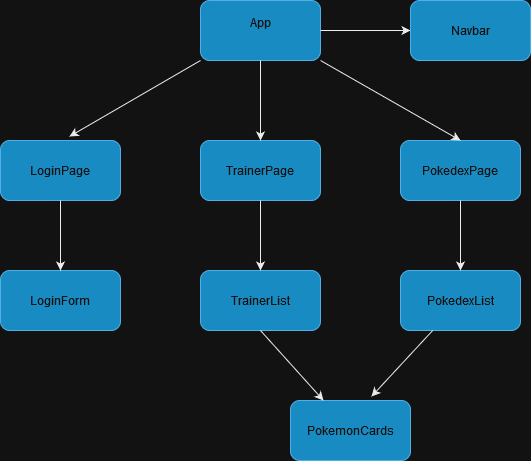

The diagram above was exported from draw.io. Its source (the exported page's mxGraphModel, read from the mxfile embedded in the PNG):
<mxGraphModel dx="1238" dy="1124" grid="1" gridSize="10" guides="1" tooltips="1" connect="1" arrows="1" fold="1" page="1" pageScale="1" pageWidth="850" pageHeight="1100" math="0" shadow="0">
  <root>
    <mxCell id="0" />
    <mxCell id="1" parent="0" />
    <mxCell id="hzHr2FaT-a0lCSI9nTXK-1" value="LoginPage" style="rounded=1;whiteSpace=wrap;html=1;fillColor=#1ba1e2;strokeColor=#006EAF;fontColor=#ffffff;" vertex="1" parent="1">
      <mxGeometry x="150" y="440" width="120" height="60" as="geometry" />
    </mxCell>
    <mxCell id="hzHr2FaT-a0lCSI9nTXK-2" value="&lt;div&gt;App&lt;/div&gt;&lt;div&gt;&lt;br&gt;&lt;/div&gt;" style="rounded=1;whiteSpace=wrap;html=1;fillColor=#1ba1e2;strokeColor=#006EAF;fontColor=#ffffff;" vertex="1" parent="1">
      <mxGeometry x="350" y="300" width="120" height="60" as="geometry" />
    </mxCell>
    <mxCell id="hzHr2FaT-a0lCSI9nTXK-3" value="PokedexPage" style="rounded=1;whiteSpace=wrap;html=1;fillColor=#1ba1e2;strokeColor=#006EAF;fontColor=#ffffff;" vertex="1" parent="1">
      <mxGeometry x="550" y="440" width="120" height="60" as="geometry" />
    </mxCell>
    <mxCell id="hzHr2FaT-a0lCSI9nTXK-4" value="TrainerPage" style="rounded=1;whiteSpace=wrap;html=1;fillColor=#1ba1e2;strokeColor=#006EAF;fontColor=#ffffff;" vertex="1" parent="1">
      <mxGeometry x="350" y="440" width="120" height="60" as="geometry" />
    </mxCell>
    <mxCell id="hzHr2FaT-a0lCSI9nTXK-5" value="" style="endArrow=classic;html=1;rounded=0;exitX=1;exitY=1;exitDx=0;exitDy=0;entryX=0.5;entryY=0;entryDx=0;entryDy=0;" edge="1" parent="1" source="hzHr2FaT-a0lCSI9nTXK-2" target="hzHr2FaT-a0lCSI9nTXK-3">
      <mxGeometry width="50" height="50" relative="1" as="geometry">
        <mxPoint x="400" y="590" as="sourcePoint" />
        <mxPoint x="450" y="540" as="targetPoint" />
      </mxGeometry>
    </mxCell>
    <mxCell id="hzHr2FaT-a0lCSI9nTXK-6" value="" style="endArrow=classic;html=1;rounded=0;exitX=0.5;exitY=1;exitDx=0;exitDy=0;" edge="1" parent="1" source="hzHr2FaT-a0lCSI9nTXK-2" target="hzHr2FaT-a0lCSI9nTXK-4">
      <mxGeometry width="50" height="50" relative="1" as="geometry">
        <mxPoint x="400" y="590" as="sourcePoint" />
        <mxPoint x="450" y="540" as="targetPoint" />
      </mxGeometry>
    </mxCell>
    <mxCell id="hzHr2FaT-a0lCSI9nTXK-7" value="" style="endArrow=classic;html=1;rounded=0;exitX=0;exitY=1;exitDx=0;exitDy=0;entryX=0.575;entryY=-0.067;entryDx=0;entryDy=0;entryPerimeter=0;" edge="1" parent="1" source="hzHr2FaT-a0lCSI9nTXK-2" target="hzHr2FaT-a0lCSI9nTXK-1">
      <mxGeometry width="50" height="50" relative="1" as="geometry">
        <mxPoint x="400" y="590" as="sourcePoint" />
        <mxPoint x="450" y="540" as="targetPoint" />
      </mxGeometry>
    </mxCell>
    <mxCell id="hzHr2FaT-a0lCSI9nTXK-8" value="LoginForm" style="rounded=1;whiteSpace=wrap;html=1;fillColor=#1ba1e2;strokeColor=#006EAF;fontColor=#ffffff;" vertex="1" parent="1">
      <mxGeometry x="150" y="570" width="120" height="60" as="geometry" />
    </mxCell>
    <mxCell id="hzHr2FaT-a0lCSI9nTXK-9" value="&lt;div&gt;TrainerList&lt;/div&gt;" style="rounded=1;whiteSpace=wrap;html=1;fillColor=#1ba1e2;strokeColor=#006EAF;fontColor=#ffffff;" vertex="1" parent="1">
      <mxGeometry x="350" y="570" width="120" height="60" as="geometry" />
    </mxCell>
    <mxCell id="hzHr2FaT-a0lCSI9nTXK-10" value="PokedexList" style="rounded=1;whiteSpace=wrap;html=1;fillColor=#1ba1e2;strokeColor=#006EAF;fontColor=#ffffff;" vertex="1" parent="1">
      <mxGeometry x="550" y="570" width="120" height="60" as="geometry" />
    </mxCell>
    <mxCell id="hzHr2FaT-a0lCSI9nTXK-12" value="" style="endArrow=classic;html=1;rounded=0;exitX=0.5;exitY=1;exitDx=0;exitDy=0;entryX=0.5;entryY=0;entryDx=0;entryDy=0;" edge="1" parent="1" source="hzHr2FaT-a0lCSI9nTXK-1" target="hzHr2FaT-a0lCSI9nTXK-8">
      <mxGeometry width="50" height="50" relative="1" as="geometry">
        <mxPoint x="360" y="370" as="sourcePoint" />
        <mxPoint x="229" y="446" as="targetPoint" />
      </mxGeometry>
    </mxCell>
    <mxCell id="hzHr2FaT-a0lCSI9nTXK-13" value="" style="endArrow=classic;html=1;rounded=0;exitX=0.5;exitY=1;exitDx=0;exitDy=0;entryX=0.5;entryY=0;entryDx=0;entryDy=0;" edge="1" parent="1" source="hzHr2FaT-a0lCSI9nTXK-4" target="hzHr2FaT-a0lCSI9nTXK-9">
      <mxGeometry width="50" height="50" relative="1" as="geometry">
        <mxPoint x="420" y="370" as="sourcePoint" />
        <mxPoint x="420" y="450" as="targetPoint" />
      </mxGeometry>
    </mxCell>
    <mxCell id="hzHr2FaT-a0lCSI9nTXK-14" value="PokemonCards" style="rounded=1;whiteSpace=wrap;html=1;fillColor=#1ba1e2;strokeColor=#006EAF;fontColor=#ffffff;" vertex="1" parent="1">
      <mxGeometry x="440" y="700" width="120" height="60" as="geometry" />
    </mxCell>
    <mxCell id="hzHr2FaT-a0lCSI9nTXK-15" value="" style="endArrow=classic;html=1;rounded=0;exitX=0.5;exitY=1;exitDx=0;exitDy=0;" edge="1" parent="1" source="hzHr2FaT-a0lCSI9nTXK-9" target="hzHr2FaT-a0lCSI9nTXK-14">
      <mxGeometry width="50" height="50" relative="1" as="geometry">
        <mxPoint x="420" y="510" as="sourcePoint" />
        <mxPoint x="420" y="580" as="targetPoint" />
      </mxGeometry>
    </mxCell>
    <mxCell id="hzHr2FaT-a0lCSI9nTXK-16" value="" style="endArrow=classic;html=1;rounded=0;entryX=0.675;entryY=-0.067;entryDx=0;entryDy=0;entryPerimeter=0;" edge="1" parent="1" source="hzHr2FaT-a0lCSI9nTXK-10" target="hzHr2FaT-a0lCSI9nTXK-14">
      <mxGeometry width="50" height="50" relative="1" as="geometry">
        <mxPoint x="420" y="640" as="sourcePoint" />
        <mxPoint x="483" y="710" as="targetPoint" />
      </mxGeometry>
    </mxCell>
    <mxCell id="hzHr2FaT-a0lCSI9nTXK-17" value="" style="endArrow=classic;html=1;rounded=0;exitX=0.5;exitY=1;exitDx=0;exitDy=0;entryX=0.5;entryY=0;entryDx=0;entryDy=0;" edge="1" parent="1" source="hzHr2FaT-a0lCSI9nTXK-3" target="hzHr2FaT-a0lCSI9nTXK-10">
      <mxGeometry width="50" height="50" relative="1" as="geometry">
        <mxPoint x="480" y="370" as="sourcePoint" />
        <mxPoint x="620" y="440" as="targetPoint" />
      </mxGeometry>
    </mxCell>
    <mxCell id="hzHr2FaT-a0lCSI9nTXK-18" value="" style="endArrow=classic;html=1;rounded=0;exitX=1;exitY=0.5;exitDx=0;exitDy=0;entryX=0;entryY=0.5;entryDx=0;entryDy=0;" edge="1" parent="1" source="hzHr2FaT-a0lCSI9nTXK-2" target="hzHr2FaT-a0lCSI9nTXK-19">
      <mxGeometry width="50" height="50" relative="1" as="geometry">
        <mxPoint x="480" y="370" as="sourcePoint" />
        <mxPoint x="620" y="440" as="targetPoint" />
      </mxGeometry>
    </mxCell>
    <mxCell id="hzHr2FaT-a0lCSI9nTXK-19" value="Navbar" style="rounded=1;whiteSpace=wrap;html=1;fillColor=#1ba1e2;strokeColor=#006EAF;fontColor=#ffffff;" vertex="1" parent="1">
      <mxGeometry x="560" y="300" width="120" height="60" as="geometry" />
    </mxCell>
  </root>
</mxGraphModel>